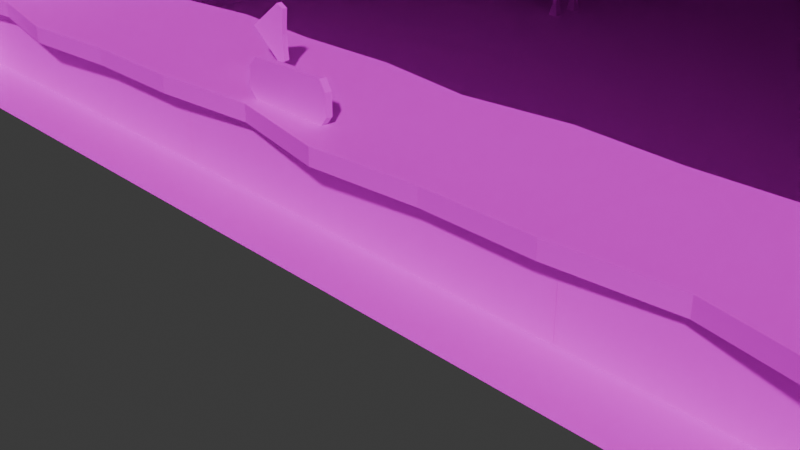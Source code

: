 # Source: Shop.blend  (saved by Blender 5.3.31; exported with 4.5.12 LTS)
import bpy
from mathutils import Matrix  # noqa: F401  (used for matrix-valued properties, if any)

bpy.ops.wm.read_factory_settings(use_empty=True)
scene = bpy.context.scene
scene.name = 'Scene'

# ---- collections
col_collection = bpy.data.collections.new('Collection'); scene.collection.children.link(col_collection)

# ---- images (referenced by path relative to the original .blend; pixels are not part of the script)
import os
ASSET_DIR = os.environ.get("B2B_ASSET_DIR", "")  # directory of the original .blend (textures are referenced by path, not embedded)
HERE = os.path.dirname(os.path.abspath(__file__))  # packed textures are extracted next to this script under _unpacked/

def load_image(name, relpath, width, height, colorspace="sRGB"):
    """Load a texture the original file referenced (path relative to the .blend, or extracted next to this script)."""
    p = next((c for c in (os.path.join(HERE, relpath), os.path.join(ASSET_DIR, relpath)) if relpath and os.path.exists(c)), "")
    if p:
        img = bpy.data.images.load(p, check_existing=True)
        img.name = name
    else:  # same state as the original file: an image datablock whose file is absent (Cycles renders it pink)
        img = bpy.data.images.new(name, width, height)
        img.source = "FILE"
        img.filepath = "//" + (relpath or name)
    img.colorspace_settings.name = colorspace
    return img
img_props_psd = load_image('props.psd', 'Props.png', 1024, 1024, 'sRGB')

# ---- materials (node trees are filled in below, after node groups)
mat_material = bpy.data.materials.new('Material')
mat_material.alpha_threshold = 0.0
mat_material.use_backface_culling_lightprobe_volume = False
mat_material.roughness = 0.5
mat_material.line_color = (0.0, 0.0, 0.0, 1.0)

# ---- material node trees
mat_material.use_nodes = True; mat_material.node_tree.nodes.clear()
_N = mat_material.node_tree.nodes; _L = mat_material.node_tree.links
n0 = _N.new('ShaderNodeOutputMaterial'); n0.name = 'Material Output'; n0.location = (200, 100)
n1 = _N.new('ShaderNodeBsdfPrincipled'); n1.name = 'Principled BSDF'; n1.location = (-200, 100)
n1.inputs[3].default_value = 1.45
n2 = _N.new('ShaderNodeTexImage'); n2.name = 'Image Texture'; n2.location = (-490, 80)
n2.image = img_props_psd
_L.new(n1.outputs[0], n0.inputs[0])
_L.new(n2.outputs[0], n1.inputs[0])
n0.is_active_output = True

# ---- world
world_world = bpy.data.worlds.new('World'); scene.world = world_world
world_world.use_nodes = True; world_world.node_tree.nodes.clear()
_N = world_world.node_tree.nodes; _L = world_world.node_tree.links
n0 = _N.new('ShaderNodeOutputWorld'); n0.name = 'World Output'; n0.location = (200, 100)
n1 = _N.new('ShaderNodeBackground'); n1.name = 'Background'; n1.location = (-200, 100)
n1.inputs[0].default_value = (0.05088, 0.05088, 0.05088, 1.0)
_L.new(n1.outputs[0], n0.inputs[0])
n0.is_active_output = True
world_world.color = (0.05088, 0.05088, 0.05088)
world_world.sun_shadow_jitter_overblur = 0.0

# ---- cameras
cam_camera = bpy.data.cameras.new('Camera')
cam_camera.clip_end = 100.0
cam_camera.ortho_scale = 7.314

# ---- meshes
me_cube_005 = bpy.data.meshes.new('Cube.005')
me_cube_005.from_pydata([(2.716, 1.0, 0.1), (2.716, -1.0, 0.1), (2.716, -1.0, -0.1), (-2.505, 1.0, 0.1), (-2.505, -1.0, 0.1), (-2.505, -1.0, -0.1), (1.411, -1.0, 0.1), (0.1056, -1.117, 0.1), (-1.2, -0.8716, 0.1), (-1.2, -0.8716, -0.1), (0.1056, -1.117, -0.1), (1.411, -1.0, -0.1), (-1.2, 1.046, 0.1), (0.1056, 0.8968, 0.1), (1.411, 1.069, 0.1), (2.716, -0.7061, -0.1), (-2.505, -0.7061, -0.1), (-2.505, -0.7061, -1.058), (2.716, -0.7061, -1.058)], [], [(12, 3, 4, 8), (9, 8, 4, 5), (2, 1, 6, 11), (11, 6, 7, 10), (10, 7, 8, 9), (0, 14, 6, 1), (14, 13, 7, 6), (13, 12, 8, 7), (16, 17, 18, 15)])
_uv = me_cube_005.uv_layers.new(name='UVMap')
_uv.uv.foreach_set('vector', [0.3521, 0.5988, 0.4021, 0.5988, 0.4021, 0.7988, 0.3521, 0.7988, 0.1711, 0.6495, 0.2021, 0.6495, 0.2021, 0.5995, 0.1711, 0.5995, 0.1711, 0.7995, 0.2021, 0.7995, 0.2021, 0.7495, 0.1711, 0.7495, 0.1711, 0.7495, 0.2021, 0.7495, 0.2021, 0.6995, 0.1711, 0.6995, 0.1711, 0.6995, 0.2021, 0.6995, 0.2021, 0.6495, 0.1711, 0.6495, 0.2021, 0.5988, 0.2521, 0.5988, 0.2521, 0.7988, 0.2021, 0.7995, 0.2521, 0.5988, 0.3021, 0.5988, 0.3021, 0.7988, 0.2521, 0.7988, 0.3021, 0.5988, 0.3521, 0.5988, 0.3521, 0.7988, 0.3021, 0.7988, 0.2029, 0.9955, 0.2029, 0.8061, 0.1717, 0.8061, 0.1717, 0.9955])
me_cube_005.materials.append(mat_material)
me_cube_005.use_mirror_vertex_groups = False
me_cube_005.use_paint_bone_selection = False
me_cube_005.use_paint_mask = True
me_cube_005.update()
me_cube_002 = bpy.data.meshes.new('Cube.002')
me_cube_002.from_pydata([(7.85, -7.5, -2.0), (-7.85, -7.5, -2.0), (7.85, 7.5, -2.0), (-7.85, 7.5, -2.0), (7.85, 7.5, 2.0), (7.85, -7.5, 2.0), (-7.85, -7.5, 2.0), (-7.85, 7.5, 2.0), (-6.166, 7.5, 0.3945), (-3.663, 7.5, 0.5188), (-3.614, 7.5, -1.415), (-6.123, 7.5, -1.332), (2.335, 7.5, -1.402), (2.301, 7.5, 0.4316), (5.99, 7.5, 0.5185), (6.008, 7.5, -1.389)], [], [(4, 5, 6, 7), (3, 1, 0, 2), (3, 2, 10, 11, 8, 7), (2, 0, 5, 4), (1, 3, 7, 6), (7, 8, 9, 13, 14, 15, 2, 4), (2, 15, 12, 13, 9, 10)])
_uv = me_cube_002.uv_layers.new(name='UVMap')
_uv.uv.foreach_set('vector', [0.0101, 0.6982, 0.0101, 0.8453, 0.164, 0.8453, 0.164, 0.6982, 0.0101, 0.8453, 0.0101, 0.9923, 0.164, 0.9923, 0.164, 0.8453, 0.2328, 0.2036, 0.9927, 0.2036, 0.4378, 0.1753, 0.3164, 0.1713, 0.3143, 0.08773, 0.2328, 0.01002, 0.2667, 0.5909, 0.9927, 0.5909, 0.9927, 0.3972, 0.2667, 0.3972, 0.2667, 0.3972, 0.9927, 0.3972, 0.9927, 0.2036, 0.2667, 0.2036, 0.2328, 0.01002, 0.3143, 0.08773, 0.4354, 0.08172, 0.7241, 0.08594, 0.9027, 0.08173, 0.9036, 0.1741, 0.9927, 0.2036, 0.9927, 0.01002, 0.9927, 0.2036, 0.9036, 0.1741, 0.7258, 0.1747, 0.7241, 0.08594, 0.4354, 0.08172, 0.4378, 0.1753])
me_cube_002.materials.append(mat_material)
me_cube_002.use_paint_bone_selection = False
me_cube_002.use_paint_mask = True
me_cube_002.update()
me_cube_003 = bpy.data.meshes.new('Cube.003')
me_cube_003.from_pydata([(-5.782, -0.223, -0.9294), (-5.782, -0.223, 1.075), (6.446, -0.223, -0.9617), (6.446, -0.223, 1.107), (-3.137, -0.223, -0.9294), (-3.137, -0.223, 1.075), (2.682, -0.223, -0.9617), (2.682, -0.223, 1.107), (-5.64, -0.223, 0.9323), (-5.64, -0.223, -0.7869), (-3.28, -0.223, -0.7869), (-3.28, -0.223, 0.9323), (2.861, -0.223, 0.9283), (6.267, -0.223, 0.9283), (6.267, -0.223, -0.7828), (2.861, -0.223, -0.7828), (-5.64, -0.1041, 0.9323), (-5.64, -0.1041, -0.7869), (-3.28, -0.1041, -0.7869), (-3.28, -0.1041, 0.9323), (2.861, -0.1041, 0.9283), (6.267, -0.1041, 0.9283), (6.267, -0.1041, -0.7828), (2.861, -0.1041, -0.7828), (-5.782, -0.0874, -0.9294), (-5.782, -0.0874, 1.075), (6.446, -0.0874, -0.9617), (6.446, -0.0874, 1.107), (-3.137, -0.0874, -0.9294), (-3.137, -0.0874, 1.075), (2.682, -0.0874, -0.9617), (2.682, -0.0874, 1.107), (0.587, -0.223, -1.471), (0.587, -0.223, 1.107), (-0.8477, -0.223, -1.471), (-0.8477, -0.223, 1.107), (-0.7422, -0.223, 1.002), (0.4815, -0.223, 1.002), (0.4815, -0.223, -1.365), (-0.7422, -0.223, -1.365), (0.587, -0.0874, -1.471), (0.587, -0.0874, 1.107), (-0.8477, -0.0874, -1.471), (-0.8477, -0.0874, 1.107), (-0.7422, -0.1485, 1.002), (0.4815, -0.1485, 1.002), (0.4815, -0.1485, -1.365), (-0.7422, -0.1485, -1.365), (-6.623, 0.9785, 1.649), (-6.623, 0.9785, -1.503), (-2.296, 0.9785, -1.503), (-2.296, 0.9785, 1.649), (1.441, 0.9785, 1.641), (7.687, 0.9785, 1.641), (7.687, 0.9785, -1.496), (1.441, 0.9785, -1.496)], [], [(9, 17, 16, 8), (8, 16, 19, 11), (8, 1, 0, 9), (9, 0, 4, 10), (11, 5, 1, 8), (10, 4, 5, 11), (13, 3, 7, 12), (14, 2, 3, 13), (15, 6, 2, 14), (12, 7, 6, 15), (15, 23, 20, 12), (13, 21, 22, 14), (11, 19, 18, 10), (10, 18, 17, 9), (14, 22, 23, 15), (12, 20, 21, 13), (7, 31, 30, 6), (2, 26, 27, 3), (4, 28, 29, 5), (0, 24, 28, 4), (6, 30, 26, 2), (3, 27, 31, 7), (5, 29, 25, 1), (1, 25, 24, 0), (37, 33, 35, 36), (38, 32, 33, 37), (39, 34, 32, 38), (36, 35, 34, 39), (39, 47, 44, 36), (37, 45, 46, 38), (38, 46, 47, 39), (36, 44, 45, 37), (35, 43, 42, 34), (32, 40, 41, 33), (33, 41, 43, 35), (55, 54, 53, 52), (49, 50, 51, 48), (44, 47, 46, 45)])
_uv = me_cube_003.uv_layers.new(name='UVMap')
_uv.uv.foreach_set('vector', [0.5135, 0.8282, 0.5135, 0.8282, 0.5135, 0.9745, 0.5135, 0.9745, 0.5135, 0.9745, 0.5135, 0.9745, 0.696, 0.9745, 0.696, 0.9745, 0.5135, 0.9745, 0.507, 0.9802, 0.507, 0.8208, 0.5135, 0.8282, 0.5135, 0.8282, 0.507, 0.8208, 0.7025, 0.8208, 0.696, 0.8282, 0.696, 0.9745, 0.7025, 0.9802, 0.507, 0.9802, 0.5135, 0.9745, 0.696, 0.8282, 0.7025, 0.8208, 0.7025, 0.9802, 0.696, 0.9745, 0.9759, 0.9717, 0.9889, 0.9817, 0.715, 0.9817, 0.7243, 0.9717, 0.9759, 0.8293, 0.9889, 0.8218, 0.9889, 0.9817, 0.9759, 0.9717, 0.7243, 0.8293, 0.715, 0.8218, 0.9889, 0.8218, 0.9759, 0.8293, 0.7243, 0.9717, 0.715, 0.9817, 0.715, 0.8218, 0.7243, 0.8293, 0.7243, 0.8293, 0.7243, 0.8293, 0.7243, 0.9717, 0.7243, 0.9717, 0.9759, 0.9717, 0.9759, 0.9717, 0.9759, 0.8293, 0.9759, 0.8293, 0.696, 0.9745, 0.696, 0.9745, 0.696, 0.8282, 0.696, 0.8282, 0.696, 0.8282, 0.696, 0.8282, 0.5135, 0.8282, 0.5135, 0.8282, 0.9759, 0.8293, 0.9759, 0.8293, 0.7243, 0.8293, 0.7243, 0.8293, 0.7243, 0.9717, 0.7243, 0.9717, 0.9759, 0.9717, 0.9759, 0.9717, 0.715, 0.9817, 0.715, 0.9817, 0.715, 0.8218, 0.715, 0.8218, 0.9889, 0.8218, 0.9889, 0.8218, 0.9889, 0.9817, 0.9889, 0.9817, 0.7025, 0.8208, 0.7025, 0.8208, 0.7025, 0.9802, 0.7025, 0.9802, 0.507, 0.8208, 0.507, 0.8208, 0.7025, 0.8208, 0.7025, 0.8208, 0.715, 0.8218, 0.715, 0.8218, 0.9889, 0.8218, 0.9889, 0.8218, 0.9889, 0.9817, 0.9889, 0.9817, 0.715, 0.9817, 0.715, 0.9817, 0.7025, 0.9802, 0.7025, 0.9802, 0.507, 0.9802, 0.507, 0.9802, 0.507, 0.9802, 0.507, 0.9802, 0.507, 0.8208, 0.507, 0.8208, 0.1526, 0.6564, 0.1635, 0.6769, 0.01554, 0.6769, 0.02642, 0.6564, 0.1526, 0.3989, 0.1635, 0.397, 0.1635, 0.6769, 0.1526, 0.6564, 0.02642, 0.3986, 0.01554, 0.397, 0.1635, 0.397, 0.1526, 0.3989, 0.02642, 0.6564, 0.01554, 0.6769, 0.01554, 0.397, 0.02642, 0.3986, 0.02642, 0.3986, 0.02642, 0.3986, 0.02642, 0.6562, 0.02642, 0.6564, 0.1526, 0.6564, 0.1526, 0.6562, 0.1526, 0.3986, 0.1526, 0.3989, 0.1526, 0.3989, 0.1526, 0.3986, 0.02642, 0.3986, 0.02642, 0.3986, 0.02642, 0.6564, 0.02642, 0.6562, 0.1526, 0.6562, 0.1526, 0.6564, 0.01554, 0.6769, 0.01554, 0.6769, 0.01554, 0.397, 0.01554, 0.397, 0.1635, 0.397, 0.1635, 0.397, 0.1635, 0.6769, 0.1635, 0.6769, 0.1635, 0.6769, 0.1635, 0.6769, 0.01554, 0.6769, 0.01554, 0.6769, 0.7243, 0.8293, 0.9759, 0.8293, 0.9759, 0.9717, 0.7243, 0.9717, 0.5135, 0.8282, 0.696, 0.8282, 0.696, 0.9745, 0.5135, 0.9745, 0.02642, 0.6562, 0.02642, 0.3986, 0.1526, 0.3986, 0.1526, 0.6562])
me_cube_003.materials.append(mat_material)
me_cube_003.update()
me_plane = bpy.data.meshes.new('Plane')
me_plane.from_pydata([(-7.406, -0.5391, 7.326), (-7.406, -0.03906, 7.246), (-7.406, 0.7923, 10.37), (-7.406, 1.226, 10.11), (-7.406, 0.02702, 9.0), (-7.406, 0.4607, 8.739), (-7.406, -0.09597, 4.047), (-7.406, 0.3882, 4.195), (-7.406, -0.5216, 7.323), (-7.406, -0.02159, 7.243), (-7.406, -0.597, 5.692), (-7.406, -0.09418, 5.752), (-7.406, -0.6016, 1.01), (-7.406, -0.09866, 0.9515), (-7.406, -0.07905, 4.052), (-7.406, 0.4051, 4.2), (-7.406, -0.09141, 2.651), (-7.406, 0.3959, 2.514), (-7.406, -0.153, -2.001), (-7.406, 0.3084, -2.21), (-7.406, -0.584, 1.008), (-7.406, -0.08109, 0.9494), (-7.406, -0.1226, -0.5979), (-7.406, 0.3402, -0.3925), (-6.487, -0.3168, -4.908), (-6.594, 0.1413, -4.721), (-7.406, -0.1368, -2.008), (-7.406, 0.3245, -2.217), (-7.395, -0.7814, -3.506), (-7.399, -0.2793, -3.572), (-3.458, -0.4804, -5.192), (-3.405, 0.002827, -5.051), (-6.491, -0.3008, -4.902), (-6.598, 0.1573, -4.714), (-5.136, -0.1776, -5.221), (-5.031, 0.2968, -5.079), (-0.1892, -0.05115, -5.176), (-0.3067, 0.4209, -5.035), (-3.456, -0.4635, -5.187), (-3.403, 0.01971, -5.046), (-1.828, -0.494, -5.173), (-1.906, -0.01383, -5.032), (2.917, -0.1995, -5.176), (3.02, 0.2758, -5.035), (-0.1933, -0.03466, -5.171), (-0.3108, 0.4373, -5.03), (1.268, -0.03867, -5.173), (1.332, 0.4435, -5.032), (6.136, -0.01527, -5.094), (6.053, 0.4655, -4.958), (2.92, -0.1829, -5.171), (3.024, 0.2924, -5.03), (4.53, -0.4673, -5.152), (4.432, 0.01078, -5.017), (7.747, -0.3602, -3.263), (7.588, 0.06284, -3.035), (6.133, 0.001526, -5.089), (6.05, 0.4823, -4.954), (7.598, -0.1942, -4.709), (7.451, 0.2894, -4.741), (7.747, -0.02522, -0.1276), (7.588, 0.3738, -0.3958), (7.741, -0.3455, -3.255), (7.582, 0.07762, -3.027), (7.744, -0.8396, -1.673), (7.585, -0.3589, -1.669), (7.747, -0.5299, 2.794), (7.588, -0.06269, 2.907), (7.741, -0.01127, -0.137), (7.582, 0.3878, -0.4052), (7.744, -0.01668, 1.187), (7.585, 0.4467, 1.315), (7.747, 0.01546, 6.073), (7.588, 0.4748, 5.931), (7.741, -0.5136, 2.798), (7.582, -0.04636, 2.911), (7.744, -0.4867, 4.46), (7.585, -0.0215, 4.338), (7.747, -0.1443, 9.152), (7.588, 0.3364, 9.154), (7.741, 0.03151, 6.068), (7.582, 0.4909, 5.926), (7.744, 0.2642, 7.514), (7.585, 0.7429, 7.559)], [], [(4, 0, 1, 5), (2, 4, 5, 3), (10, 6, 7, 11), (8, 10, 11, 9), (16, 12, 13, 17), (14, 16, 17, 15), (22, 18, 19, 23), (20, 22, 23, 21), (28, 24, 25, 29), (26, 28, 29, 27), (34, 30, 31, 35), (32, 34, 35, 33), (40, 36, 37, 41), (38, 40, 41, 39), (46, 42, 43, 47), (44, 46, 47, 45), (52, 48, 49, 53), (50, 52, 53, 51), (58, 54, 55, 59), (56, 58, 59, 57), (64, 60, 61, 65), (62, 64, 65, 63), (70, 66, 67, 71), (68, 70, 71, 69), (76, 72, 73, 77), (74, 76, 77, 75), (82, 78, 79, 83), (80, 82, 83, 81)])
_uv = me_plane.uv_layers.new(name='UVMap')
_uv.uv.foreach_set('vector', [0.2282, 0.8434, 0.4685, 0.8434, 0.4685, 0.8991, 0.2282, 0.8991, 0.2288, 0.9134, 0.4662, 0.9134, 0.4662, 0.9729, 0.2288, 0.9729, 0.2282, 0.8434, 0.4685, 0.8434, 0.4685, 0.8991, 0.2282, 0.8991, 0.2288, 0.9134, 0.4662, 0.9134, 0.4662, 0.9729, 0.2288, 0.9729, 0.2282, 0.8434, 0.4685, 0.8434, 0.4685, 0.8991, 0.2282, 0.8991, 0.2288, 0.9134, 0.4662, 0.9134, 0.4662, 0.9729, 0.2288, 0.9729, 0.2282, 0.8434, 0.4685, 0.8434, 0.4685, 0.8991, 0.2282, 0.8991, 0.2288, 0.9134, 0.4662, 0.9134, 0.4662, 0.9729, 0.2288, 0.9729, 0.2282, 0.8434, 0.4685, 0.8434, 0.4685, 0.8991, 0.2282, 0.8991, 0.2288, 0.9134, 0.4662, 0.9134, 0.4662, 0.9729, 0.2288, 0.9729, 0.2282, 0.8434, 0.4685, 0.8434, 0.4685, 0.8991, 0.2282, 0.8991, 0.2288, 0.9134, 0.4662, 0.9134, 0.4662, 0.9729, 0.2288, 0.9729, 0.2282, 0.8434, 0.4685, 0.8434, 0.4685, 0.8991, 0.2282, 0.8991, 0.2288, 0.9134, 0.4662, 0.9134, 0.4662, 0.9729, 0.2288, 0.9729, 0.2282, 0.8434, 0.4685, 0.8434, 0.4685, 0.8991, 0.2282, 0.8991, 0.2288, 0.9134, 0.4662, 0.9134, 0.4662, 0.9729, 0.2288, 0.9729, 0.2282, 0.8434, 0.4685, 0.8434, 0.4685, 0.8991, 0.2282, 0.8991, 0.2288, 0.9134, 0.4662, 0.9134, 0.4662, 0.9729, 0.2288, 0.9729, 0.2282, 0.8434, 0.4685, 0.8434, 0.4685, 0.8991, 0.2282, 0.8991, 0.2288, 0.9134, 0.4662, 0.9134, 0.4662, 0.9729, 0.2288, 0.9729, 0.2282, 0.8434, 0.4685, 0.8434, 0.4685, 0.8991, 0.2282, 0.8991, 0.2288, 0.9134, 0.4662, 0.9134, 0.4662, 0.9729, 0.2288, 0.9729, 0.2282, 0.8434, 0.4685, 0.8434, 0.4685, 0.8991, 0.2282, 0.8991, 0.2288, 0.9134, 0.4662, 0.9134, 0.4662, 0.9729, 0.2288, 0.9729, 0.2282, 0.8434, 0.4685, 0.8434, 0.4685, 0.8991, 0.2282, 0.8991, 0.2288, 0.9134, 0.4662, 0.9134, 0.4662, 0.9729, 0.2288, 0.9729, 0.2282, 0.8434, 0.4685, 0.8434, 0.4685, 0.8991, 0.2282, 0.8991, 0.2288, 0.9134, 0.4662, 0.9134, 0.4662, 0.9729, 0.2288, 0.9729])
me_plane.materials.append(mat_material)
me_plane.update()
me_cube_007 = bpy.data.meshes.new('Cube.007')
me_cube_007.from_pydata([(-1.0, -0.2328, 0.0), (-1.0, -0.2328, 1.202), (-1.0, 0.2857, 0.0), (-1.0, 0.2857, 1.202), (-0.925, 0.2857, 0.0), (-0.925, 0.2857, 1.202), (-0.925, -0.2328, 0.0), (-0.925, -0.2328, 1.202), (-0.925, -0.1628, 0.0), (-1.0, -0.1628, 0.0), (-1.0, -0.1628, 1.09), (-0.925, -0.1628, 1.09), (-0.925, 0.2157, 1.09), (-1.0, 0.2157, 1.09), (-1.0, 0.2157, 0.0), (-0.925, 0.2157, 0.0), (0.0, 0.2857, 1.202), (0.0, -0.2328, 1.202), (0.0, 0.2157, 1.09), (0.0, -0.1628, 1.09), (-0.925, 0.2857, 0.5), (-0.925, -0.2328, 0.5), (0.0, 0.2857, 0.5), (0.0, -0.2328, 0.5), (-0.925, 0.2857, 0.577), (-0.925, -0.2328, 0.577), (0.0, 0.2857, 0.577), (0.0, -0.2328, 0.577), (-1.037, -0.2674, 0.0), (-1.037, 0.3203, 0.0), (-0.8881, 0.3203, 0.0), (-0.8881, -0.2674, 0.0), (-0.8881, -0.1283, 0.0), (-1.037, -0.1283, 0.0), (-1.037, 0.1812, 0.0), (-0.8881, 0.1812, 0.0), (-0.9144, 0.2957, 0.1549), (-1.011, 0.2957, 0.1549), (-1.011, -0.2428, 0.1549), (-0.9144, -0.2428, 0.1549), (-1.011, -0.1529, 0.1549), (-0.9144, -0.1529, 0.1549), (-0.9144, 0.2058, 0.1549), (-1.011, 0.2058, 0.1549)], [], [(6, 7, 1, 0), (5, 3, 1, 7), (2, 3, 5, 4), (8, 9, 10, 11), (12, 11, 10, 13), (14, 15, 12, 13), (3, 2, 14, 13), (0, 1, 10, 9), (4, 5, 12, 15), (7, 11, 19, 17), (39, 41, 40, 38), (1, 3, 13, 10), (7, 6, 8, 11), (37, 43, 42, 36), (16, 17, 19, 18), (12, 5, 16, 18), (5, 7, 17, 16), (11, 12, 18, 19), (20, 22, 23, 21), (24, 25, 27, 26), (21, 23, 27, 25), (20, 21, 25, 24), (22, 20, 24, 26), (30, 36, 42, 35), (34, 43, 37, 29), (33, 40, 41, 32), (29, 37, 36, 30), (32, 41, 39, 31), (28, 38, 40, 33), (35, 42, 43, 34), (31, 39, 38, 28)])
_uv = me_cube_007.uv_layers.new(name='UVMap')
_uv.uv.foreach_set('vector', [0.7679, 0.7184, 0.7679, 0.603, 0.7802, 0.603, 0.7802, 0.7184, 0.6206, 0.6927, 0.6206, 0.6999, 0.5355, 0.6999, 0.5355, 0.6927, 0.7802, 0.7184, 0.7802, 0.603, 0.7925, 0.603, 0.7925, 0.7184, 0.5989, 0.8045, 0.5866, 0.8045, 0.5866, 0.6999, 0.5989, 0.6999, 0.7679, 0.6103, 0.7058, 0.6103, 0.7058, 0.603, 0.7679, 0.603, 0.6112, 0.8045, 0.5989, 0.8045, 0.5989, 0.6999, 0.6112, 0.6999, 0.5355, 0.603, 0.5355, 0.7195, 0.524, 0.7195, 0.524, 0.6139, 0.4503, 0.7195, 0.4503, 0.603, 0.4618, 0.6139, 0.4618, 0.7195, 0.7925, 0.7195, 0.7925, 0.603, 0.804, 0.6139, 0.804, 0.7195, 0.5355, 0.6999, 0.5553, 0.6999, 0.5553, 0.7896, 0.5355, 0.7896, 0.1484, 0.7181, 0.1599, 0.7181, 0.1599, 0.7109, 0.1484, 0.7109, 0.4503, 0.603, 0.5355, 0.603, 0.524, 0.6139, 0.4618, 0.6139, 0.5866, 0.6999, 0.5866, 0.8164, 0.5751, 0.8164, 0.5751, 0.7108, 0.1484, 0.7109, 0.1369, 0.7109, 0.1369, 0.7181, 0.1484, 0.7181, 0.4503, 0.7697, 0.4503, 0.7195, 0.4688, 0.7263, 0.4688, 0.763, 0.5751, 0.7896, 0.5553, 0.7896, 0.5553, 0.6999, 0.5751, 0.6999, 0.6206, 0.6927, 0.5355, 0.6927, 0.5355, 0.603, 0.6206, 0.603, 0.7058, 0.6103, 0.7679, 0.6103, 0.7679, 0.6999, 0.7058, 0.6999, 0.7058, 0.603, 0.7058, 0.6927, 0.6206, 0.6927, 0.6206, 0.603, 0.7058, 0.7823, 0.6206, 0.7823, 0.6206, 0.6927, 0.7058, 0.6927, 0.7183, 0.6999, 0.7183, 0.7896, 0.7058, 0.7896, 0.7058, 0.6999, 0.4814, 0.7195, 0.4814, 0.7697, 0.4688, 0.7697, 0.4688, 0.7195, 0.7308, 0.6999, 0.7308, 0.7896, 0.7183, 0.7896, 0.7183, 0.6999, 0.1484, 0.7181, 0.1484, 0.7181, 0.1369, 0.7181, 0.1369, 0.7181, 0.1369, 0.7109, 0.1369, 0.7109, 0.1484, 0.7109, 0.1484, 0.7109, 0.1599, 0.7109, 0.1599, 0.7109, 0.1599, 0.7181, 0.1599, 0.7181, 0.1484, 0.7109, 0.1484, 0.7109, 0.1484, 0.7181, 0.1484, 0.7181, 0.1599, 0.7181, 0.1599, 0.7181, 0.1484, 0.7181, 0.1484, 0.7181, 0.1484, 0.7109, 0.1484, 0.7109, 0.1599, 0.7109, 0.1599, 0.7109, 0.1369, 0.7181, 0.1369, 0.7181, 0.1369, 0.7109, 0.1369, 0.7109, 0.1484, 0.7181, 0.1484, 0.7181, 0.1484, 0.7109, 0.1484, 0.7109])
me_cube_007.materials.append(mat_material)
me_cube_007.use_paint_bone_selection = False
me_cube_007.use_paint_mask = True
me_cube_007.update()
me_cube_004 = bpy.data.meshes.new('Cube.004')
me_cube_004.from_pydata([(-0.1208, -0.03164, -0.2825), (-0.1208, -0.03164, 0.2825), (-0.1208, 0.03164, -0.2825), (-0.1208, 0.03164, 0.2825), (-0.03024, -0.03164, -0.3285), (-0.03024, -0.03164, 0.3285), (-0.03024, 0.03164, -0.3285), (-0.03024, 0.03164, 0.3285), (-0.0953, -0.03164, 0.0), (-0.0953, 0.03164, 0.0), (0.3975, 0.03164, 0.0), (0.3975, -0.03164, 0.0)], [], [(8, 1, 3, 9), (9, 3, 7, 10), (10, 7, 5, 11), (11, 5, 1, 8), (2, 6, 4, 0), (7, 3, 1, 5), (4, 11, 8, 0), (6, 10, 11, 4), (2, 9, 10, 6), (0, 8, 9, 2)])
_uv = me_cube_004.uv_layers.new(name='UVMap')
_uv.uv.foreach_set('vector', [0.03697, 0.3725, 0.03697, 0.3715, 0.03813, 0.3715, 0.03813, 0.3725, 0.02781, 0.3194, 0.02415, 0.2727, 0.03921, 0.2653, 0.1092, 0.3204, 0.03813, 0.3733, 0.03813, 0.3713, 0.03929, 0.3713, 0.03929, 0.3733, 0.1092, 0.3204, 0.03791, 0.3738, 0.02303, 0.3661, 0.02781, 0.3194, 0.04046, 0.3713, 0.04046, 0.3717, 0.03929, 0.3717, 0.03929, 0.3713, 0.03813, 0.3713, 0.03813, 0.3715, 0.03697, 0.3715, 0.03697, 0.3713, 0.03921, 0.2653, 0.1092, 0.3204, 0.02781, 0.3194, 0.02415, 0.2727, 0.04046, 0.3717, 0.04046, 0.3726, 0.03929, 0.3726, 0.03929, 0.3717, 0.02303, 0.3661, 0.02781, 0.3194, 0.1092, 0.3204, 0.03791, 0.3738, 0.03697, 0.3736, 0.03697, 0.3725, 0.03813, 0.3725, 0.03813, 0.3736])
me_cube_004.materials.append(mat_material)
me_cube_004.use_paint_bone_selection = False
me_cube_004.use_paint_mask = True
me_cube_004.update()
me_cube = bpy.data.meshes.new('Cube')
me_cube.from_pydata([(-0.1208, -0.1527, -0.2825), (-0.1208, -0.1527, 0.2825), (-0.1208, 0.1527, -0.2825), (-0.1208, 0.1527, 0.2825), (-0.03024, -0.1527, -0.3285), (-0.03024, -0.1527, 0.3285), (-0.03024, 0.1527, -0.3285), (-0.03024, 0.1527, 0.3285), (-0.0953, -0.1527, 0.0), (-0.0953, 0.1527, 0.0), (0.3975, 0.1527, 0.0), (0.3975, -0.1527, 0.0)], [], [(8, 1, 3, 9), (9, 3, 7, 10), (10, 7, 5, 11), (11, 5, 1, 8), (2, 6, 4, 0), (7, 3, 1, 5), (4, 11, 8, 0), (6, 10, 11, 4), (2, 9, 10, 6), (0, 8, 9, 2)])
_uv = me_cube.uv_layers.new(name='UVMap')
_uv.uv.foreach_set('vector', [0.03697, 0.3725, 0.03697, 0.3715, 0.03813, 0.3715, 0.03813, 0.3725, 0.02781, 0.3194, 0.02415, 0.2727, 0.03921, 0.2653, 0.1092, 0.3204, 0.03813, 0.3733, 0.03813, 0.3713, 0.03929, 0.3713, 0.03929, 0.3733, 0.1092, 0.3204, 0.03791, 0.3738, 0.02303, 0.3661, 0.02781, 0.3194, 0.04046, 0.3713, 0.04046, 0.3717, 0.03929, 0.3717, 0.03929, 0.3713, 0.03813, 0.3713, 0.03813, 0.3715, 0.03697, 0.3715, 0.03697, 0.3713, 0.03921, 0.2653, 0.1092, 0.3204, 0.02781, 0.3194, 0.02415, 0.2727, 0.04046, 0.3717, 0.04046, 0.3726, 0.03929, 0.3726, 0.03929, 0.3717, 0.02303, 0.3661, 0.02781, 0.3194, 0.1092, 0.3204, 0.03791, 0.3738, 0.03697, 0.3736, 0.03697, 0.3725, 0.03813, 0.3725, 0.03813, 0.3736])
me_cube.materials.append(mat_material)
me_cube.use_paint_bone_selection = False
me_cube.use_paint_mask = True
me_cube.update()
me_cube_001 = bpy.data.meshes.new('Cube.001')
me_cube_001.from_pydata([(-0.6133, -0.04179, -0.1205), (-0.5072, -0.04179, -0.2266), (-0.4793, -0.04019, 0.2234), (-0.5853, -0.04019, 0.1174), (-0.5072, 0.04173, -0.2266), (-0.6133, 0.04173, -0.1205), (-0.5853, 0.04333, 0.1174), (-0.4793, 0.04333, 0.2234), (0.5059, -0.04179, -0.2266), (0.5867, -0.04327, -0.1331), (0.5867, -0.04327, 0.1237), (0.5059, -0.04179, 0.2423), (0.5867, 0.04025, -0.1331), (0.5059, 0.04173, -0.2266), (0.5059, 0.04173, 0.2423), (0.5867, 0.04025, 0.1237)], [], [(4, 1, 0, 5), (2, 7, 6, 3), (8, 13, 12, 9), (14, 11, 10, 15), (4, 13, 8, 1), (0, 3, 6, 5), (8, 9, 10, 11, 2, 3, 0, 1), (14, 7, 2, 11), (4, 5, 6, 7, 14, 15, 12, 13), (12, 15, 10, 9)])
_uv = me_cube_001.uv_layers.new(name='UVMap')
_uv.uv.foreach_set('vector', [0.06677, 0.3518, 0.06617, 0.3511, 0.06735, 0.35, 0.06795, 0.3507, 0.06119, 0.3545, 0.06178, 0.3551, 0.06061, 0.3562, 0.06001, 0.3556, 0.06479, 0.3548, 0.06418, 0.3541, 0.06515, 0.3533, 0.06575, 0.3539, 0.06795, 0.3507, 0.06854, 0.3514, 0.06742, 0.3524, 0.06683, 0.3517, 0.06677, 0.3518, 0.06116, 0.3569, 0.06056, 0.3563, 0.06617, 0.3511, 0.05852, 0.3569, 0.06001, 0.3556, 0.06061, 0.3562, 0.05912, 0.3575, 0.03702, 0.09747, 0.02362, 0.08198, 0.02362, 0.03939, 0.03702, 0.01971, 0.2004, 0.02285, 0.218, 0.04044, 0.2226, 0.07989, 0.205, 0.09747, 0.06734, 0.35, 0.06178, 0.3551, 0.06119, 0.3545, 0.06674, 0.3494, 0.205, 0.09747, 0.2226, 0.07989, 0.218, 0.04044, 0.2004, 0.02285, 0.03702, 0.01971, 0.02362, 0.03939, 0.02362, 0.08198, 0.03702, 0.09747, 0.06516, 0.3533, 0.06683, 0.3517, 0.06742, 0.3524, 0.06575, 0.3539])
me_cube_001.materials.append(mat_material)
me_cube_001.use_paint_bone_selection = False
me_cube_001.use_paint_mask = True
me_cube_001.update()

# ---- curves / text
cu_b_ziercurve = bpy.data.curves.new('BézierCurve', 'CURVE')
cu_b_ziercurve.dimensions = '3D'
_sp = cu_b_ziercurve.splines.new('BEZIER'); _sp.bezier_points.add(16)
_sp.bezier_points.foreach_set('co', [-0.7565, -2.299, 0.9725, -0.7565, 0.3853, 0.3765, -0.7565, 2.639, 0.9654, -0.7565, 5.436, 0.4218, -0.7565, 8.075, 1.022, -0.7565, 9.977, 0.2293, 1.267, 11.69, 0.8748, 4.43, 11.64, 0.4532, 7.56, 11.64, 1.015, 10.27, 11.64, 0.5682, 13.51, 11.55, 0.9096, 14.31, 9.994, 0.7684, 14.31, 8.076, 0.1447, 14.31, 6.193, 1.11, 14.31, 2.981, 0.3565, 14.31, -0.7374, 1.263, 14.31, -2.62, 0.8507])
_sp.bezier_points.foreach_set('handle_left', [-0.7565, -2.904, 1.338, -0.7565, -0.6147, 0.3765, -0.7565, 1.672, 0.7084, -0.7565, 4.463, 0.6529, -0.7565, 7.102, 1.253, -0.7565, 9.004, 0.4604, 0.2938, 11.69, 1.106, 3.43, 11.64, 0.4226, 6.584, 11.64, 1.236, 9.373, 11.64, 1.018, 12.62, 11.55, 1.36, 14.31, 10.89, 1.218, 14.31, 9.076, 0.1475, 14.31, 7.193, 1.1, 14.31, 3.981, 0.3593, 14.31, 0.2626, 1.265, 14.31, -1.62, 0.8535])
_sp.bezier_points.foreach_set('handle_right', [-0.7565, -1.657, 0.5859, -0.7565, 1.385, 0.3765, -0.7565, 3.605, 1.222, -0.7565, 6.409, 0.1908, -0.7565, 9.048, 0.791, -0.7565, 10.95, -0.001753, 2.24, 11.69, 0.6437, 5.429, 11.64, 0.4838, 8.535, 11.64, 0.795, 11.16, 11.64, 0.1182, 14.41, 11.55, 0.4596, 14.31, 9.101, 0.3184, 14.31, 7.076, 0.142, 14.31, 5.193, 1.119, 14.31, 1.981, 0.3538, 14.31, -1.737, 1.26, 14.31, -3.62, 0.848])
for _p, _l, _r in zip(_sp.bezier_points, ['ALIGNED', 'ALIGNED', 'ALIGNED', 'ALIGNED', 'ALIGNED', 'ALIGNED', 'ALIGNED', 'ALIGNED', 'ALIGNED', 'ALIGNED', 'ALIGNED', 'ALIGNED', 'ALIGNED', 'ALIGNED', 'ALIGNED', 'ALIGNED', 'ALIGNED'], ['ALIGNED', 'ALIGNED', 'ALIGNED', 'ALIGNED', 'ALIGNED', 'ALIGNED', 'ALIGNED', 'ALIGNED', 'ALIGNED', 'ALIGNED', 'ALIGNED', 'ALIGNED', 'ALIGNED', 'ALIGNED', 'ALIGNED', 'ALIGNED', 'ALIGNED']): _p.handle_left_type = _l; _p.handle_right_type = _r
_sp.order_u = 0
_sp.order_v = 0
cu_b_ziercurve.use_path = True
cu_b_ziercurve.fill_mode = 'FULL'

# ---- objects
ob_countertop = bpy.data.objects.new('CounterTop', me_cube_005)
ob_camera = bpy.data.objects.new('Camera', cam_camera)
ob_room = bpy.data.objects.new('Room', me_cube_002)
ob_doors_windows = bpy.data.objects.new('Doors&Windows', me_cube_003)
ob_decoration = bpy.data.objects.new('Decoration', me_plane)
ob_b_ziercurve = bpy.data.objects.new('BézierCurve', cu_b_ziercurve)
ob_table = bpy.data.objects.new('Table', me_cube_007)
ob_table_001 = bpy.data.objects.new('Table.001', me_cube_007)
ob_countertop_001 = bpy.data.objects.new('CounterTop.001', me_cube_005)
ob_countertop_002 = bpy.data.objects.new('CounterTop.002', me_cube_005)
ob_arrowbutton = bpy.data.objects.new('ArrowButton', me_cube_004)
ob_cube_001 = bpy.data.objects.new('Cube.001', me_cube)
ob_cube_002 = bpy.data.objects.new('Cube.002', me_cube_001)

# ---- transforms, parenting, visibility, modifiers, constraints
ob_countertop.location = (-5.345, 0.0, 1.0)
ob_countertop.lock_rotations_4d = False
ob_countertop.empty_display_type = 'ARROWS'
ob_countertop.lineart.crease_threshold = 0.0
ob_camera.location = (7.359, -6.926, 4.958)
ob_camera.rotation_euler = (1.109, 0.0, 0.8149)
ob_camera.lock_rotations_4d = False
ob_camera.empty_display_type = 'ARROWS'
ob_camera.color = (0.0, 0.0, 0.0, 0.0)
ob_camera.display_type = 'WIRE'
ob_camera.lineart.crease_threshold = 0.0
ob_room.location = (0.0, 6.0, 2.0)
ob_doors_windows.location = (-0.4349, 13.59, 1.47)
ob_decoration.location = (-0.2006, 8.207, 3.009)
ob_decoration.rotation_euler = (1.571, -0.0, 0.0)
ob_b_ziercurve.location = (-6.85, 1.669, 2.262)
ob_table.location = (-4.683, 7.165, 0.0)
_m = ob_table.modifiers.new('Mirror', 'MIRROR')
_m.use_clip = True
ob_table_001.location = (4.01, 7.165, 0.0)
_m = ob_table_001.modifiers.new('Mirror', 'MIRROR')
_m.use_clip = True
ob_countertop_001.location = (-0.123, 0.0, 1.0)
ob_countertop_001.lock_rotations_4d = False
ob_countertop_001.empty_display_type = 'ARROWS'
ob_countertop_001.lineart.crease_threshold = 0.0
ob_countertop_002.location = (5.099, 0.0, 1.0)
ob_countertop_002.lock_rotations_4d = False
ob_countertop_002.empty_display_type = 'ARROWS'
ob_countertop_002.lineart.crease_threshold = 0.0
ob_arrowbutton.location = (0.0, 0.0, 0.0)
ob_cube_001.location = (-1.862, 0.0, 1.537)
ob_cube_001.rotation_euler = (0.0, -0.0, 3.142)
ob_cube_001.scale = (1.0, 0.2071, 1.0)
ob_cube_002.location = (-0.8373, -0.6682, 1.327)

# ---- collection membership
col_collection.objects.link(ob_countertop)
col_collection.objects.link(ob_camera)
col_collection.objects.link(ob_room)
col_collection.objects.link(ob_doors_windows)
col_collection.objects.link(ob_decoration)
col_collection.objects.link(ob_b_ziercurve)
col_collection.objects.link(ob_table)
col_collection.objects.link(ob_table_001)
col_collection.objects.link(ob_countertop_001)
col_collection.objects.link(ob_countertop_002)
col_collection.objects.link(ob_arrowbutton)
col_collection.objects.link(ob_cube_001)
col_collection.objects.link(ob_cube_002)

# ---- scene / render settings (as saved in the file)
scene.camera = ob_camera
scene.frame_start = 1; scene.frame_end = 250; scene.frame_set(29)
scene.render.engine = 'BLENDER_EEVEE_NEXT'
scene.render.bake_bias = 0.0
scene.render.bake_samples = 0
scene.eevee.fast_gi_thickness_far = 0.0
bpy.context.view_layer.update()

# ---- added for rendering (the .blend has no usable light): sun
light_auto_sun = bpy.data.lights.new('AutoSun', 'SUN')
light_auto_sun.energy = 3.0
light_auto_sun.angle = 0.0523599
ob_auto_sun = bpy.data.objects.new('AutoSun', light_auto_sun)
scene.collection.objects.link(ob_auto_sun)
ob_auto_sun.rotation_euler = (0.872665, 0.174533, 0.523599)
bpy.context.view_layer.update()
